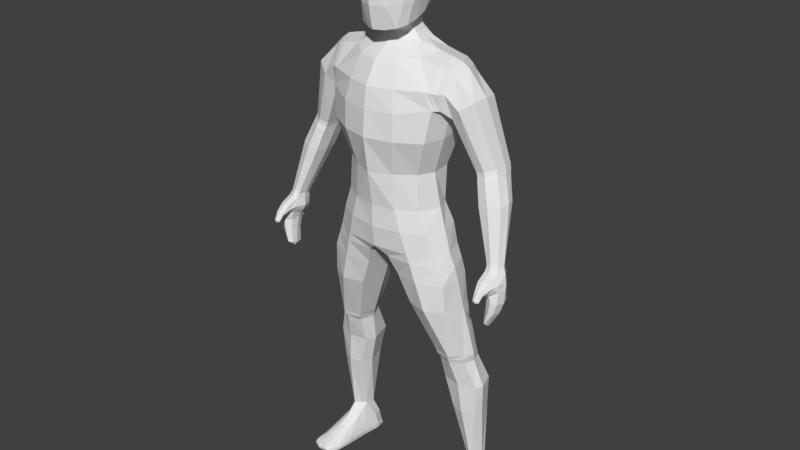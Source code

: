 # Source: humanoid02.blend  (saved by Blender 2.78.0; exported with 4.5.12 LTS)
import bpy
from mathutils import Matrix  # noqa: F401  (used for matrix-valued properties, if any)

bpy.ops.wm.read_factory_settings(use_empty=True)
scene = bpy.context.scene
scene.name = 'Scene'

# ---- collections
col_collection_1 = bpy.data.collections.new('Collection 1'); scene.collection.children.link(col_collection_1)

# ---- world
world_world = bpy.data.worlds.new('World'); scene.world = world_world
world_world.color = (0.05088, 0.05088, 0.05088)
world_world.use_sun_shadow = False
world_world.sun_shadow_jitter_overblur = 0.0
world_world.cycles.sampling_method = 'MANUAL'

# ---- meshes
me_cube_002 = bpy.data.meshes.new('Cube.002')
me_cube_002.from_pydata([(1.619, -0.1746, 3.856), (1.547, -0.1302, 3.846), (1.629, -0.3363, 3.885), (1.493, -0.358, 3.883), (1.555, -0.1225, 3.784), (1.64, -0.1758, 3.792), (1.589, -0.4023, 3.141), (1.591, -0.4582, 3.172), (1.538, -0.3968, 3.168), (1.545, -0.4501, 3.191), (1.583, -0.4991, 3.212), (1.555, -0.4036, 3.134), (1.55, -0.3362, 3.165), (1.567, -0.2831, 3.166), (1.581, -0.3314, 3.146), (1.67, -0.212, 3.638), (1.503, -0.1862, 3.644), (1.526, -0.4376, 3.65), (1.471, -0.301, 3.65), (1.576, -0.1378, 3.644), (1.621, -0.4781, 3.576), (1.734, -0.2992, 3.659), (1.571, -0.1336, 3.683), (1.708, -0.4155, 3.729), (1.726, -0.2894, 3.708), (1.66, -0.2106, 3.695), (1.496, -0.1738, 3.689), (1.45, -0.2894, 3.708), (1.654, -0.3698, 3.824), (1.487, -0.1695, 3.85), (1.474, -0.4104, 3.725), (1.576, -0.6414, 3.698), (1.713, -0.4288, 3.641), (1.571, -0.55, 3.779), (1.639, -0.5229, 3.77), (1.507, -0.5412, 3.763), (1.499, -0.5217, 3.705), (1.686, -0.5001, 3.715), (1.577, -0.7059, 3.604), (1.597, -0.5129, 3.632), (1.554, -0.5039, 3.634), (1.637, -0.5077, 3.62), (1.62, -0.6344, 3.691), (1.535, -0.6351, 3.687), (1.524, -0.6211, 3.661), (1.639, -0.6211, 3.661), (1.661, -0.2603, 3.329), (1.591, -0.5976, 3.618), (1.557, -0.6052, 3.626), (1.615, -0.6066, 3.623), (1.605, -0.699, 3.594), (1.549, -0.6933, 3.597), (1.539, -0.6814, 3.582), (1.625, -0.6814, 3.582), (1.58, -0.6935, 3.567), (1.589, -0.6531, 3.557), (1.554, -0.6615, 3.569), (1.612, -0.6677, 3.563), (1.57, -0.2795, 3.362), (1.549, -0.3546, 3.381), (1.629, -0.4921, 3.377), (1.562, -0.4416, 3.391), (1.621, -0.2266, 3.336), (1.683, -0.4644, 3.355), (1.699, -0.364, 3.333), (1.558, -0.4263, 3.512), (1.636, -0.1862, 3.456), (1.721, -0.4528, 3.49), (1.738, -0.3372, 3.468), (1.691, -0.2199, 3.455), (1.569, -0.2446, 3.484), (1.542, -0.3252, 3.528), (1.646, -0.4835, 3.504), (1.546, -0.4384, 3.571), (1.628, -0.162, 3.55), (1.734, -0.3148, 3.58), (1.679, -0.2155, 3.557), (1.552, -0.1884, 3.561), (1.527, -0.315, 3.579), (1.633, -0.4808, 3.54), (1.717, -0.4408, 3.565), (0.1026, 0.3571, 7.338), (0.3284, -0.3187, 7.36), (0.309, 0.1851, 7.345), (0.1263, -0.3659, 6.403), (0.09214, 0.1927, 6.551), (0.1195, -0.3664, 7.547), (0.137, -0.5259, 7.386), (0.29, 0.2102, 6.801), (0.1049, 0.1268, 7.529), (0.1618, -0.5705, 6.704), (0.3612, -0.3134, 6.714), (0.05618, 0.3399, 6.8), (0.375, -0.04733, 7.386), (0.1055, -0.07426, 7.573), (0.3612, -0.02705, 6.738), (0.06688, 0.2603, 7.474), (0.1553, 0.3066, 6.814), (0.2728, 0.1814, 6.683), (0.2264, -0.3428, 7.477), (0.3114, -0.4317, 6.715), (0.1122, -0.5254, 6.415), (0.1941, -0.05467, 6.473), (0.07902, 0.2874, 6.661), (0.36, 0.2287, 7.176), (0.1244, -0.486, 7.483), (0.2231, 0.2788, 7.342), (0.262, -0.4118, 7.364), (0.3025, -0.3423, 6.47), (0.1594, -0.5467, 7.176), (0.1997, 0.1352, 7.476), (0.3949, -0.3039, 7.176), (0.1224, 0.4024, 7.174), (0.4453, -0.02677, 7.176), (0.248, -0.4523, 6.443), (0.1977, -0.44, 7.449), (0.1586, 0.2561, 6.694), (0.1242, 0.2101, 7.473), (0.2582, -0.06313, 7.494), (0.309, -0.05227, 6.562), (0.2463, 0.3383, 7.176), (0.3224, -0.4122, 7.176), (0.1342, -0.1997, 6.326), (0.2364, -0.0197, 6.331), (0.1466, 0.1603, 6.331), (0.3401, 0.2417, 6.957), (0.163, -0.5645, 6.957), (0.3854, -0.3086, 6.957), (0.08231, 0.3614, 6.939), (0.4274, -0.02691, 6.957), (0.2084, 0.3308, 6.956), (0.3445, -0.4125, 6.957), (0.0, -0.3917, 7.568), (0.0, -0.3766, 6.398), (0.0, -0.637, 6.698), (0.0, 0.3582, 6.79), (0.0, 0.2376, 6.563), (0.0, -0.6048, 7.403), (0.0, 0.3971, 7.349), (0.0, 0.1381, 7.559), (0.0, -0.08162, 7.602), (0.0, 0.2908, 6.639), (0.0, 0.2763, 7.472), (0.0, -0.5808, 6.419), (0.0, -0.5397, 7.489), (0.0, -0.6481, 7.176), (0.0, 0.4378, 7.176), (0.0, -0.2327, 6.314), (0.0, 0.2291, 6.331), (0.369, -0.1925, 7.375), (0.0, -0.6429, 6.957), (0.0, 0.3902, 6.923), (0.6663, -0.4857, 5.196), (0.6512, 0.2624, 5.196), (0.5289, -0.4102, 4.289), (0.3148, -0.1267, 6.255), (0.5774, 0.04424, 4.289), (0.3215, 0.1004, 6.255), (0.726, -0.4363, 5.59), (0.6745, 0.2826, 5.529), (0.5755, 0.06909, 4.743), (0.5052, -0.3993, 4.743), (0.3501, 0.3204, 5.196), (0.3501, -0.6766, 5.196), (0.1777, 0.1984, 6.255), (0.2949, -0.5616, 4.289), (0.313, 0.2671, 4.289), (0.165, -0.2294, 6.255), (0.3545, -0.6628, 5.529), (0.3527, 0.4424, 5.529), (0.2645, -0.5771, 4.743), (0.2924, 0.1625, 4.743), (0.7293, -0.355, 3.731), (0.7265, 0.1127, 3.731), (0.4501, -0.5296, 3.731), (0.4681, 0.3301, 3.731), (0.6668, -0.1603, 4.289), (0.3182, -0.01674, 6.255), (0.7306, -0.1968, 5.196), (0.7398, -0.08698, 5.529), (0.6058, -0.2007, 4.743), (0.09493, -0.2099, 7.585), (0.8198, -0.1618, 3.731), (1.109, 0.2666, 0.5405), (0.4537, -0.3043, 6.117), (0.4455, 0.2101, 6.128), (0.2679, -0.4733, 6.072), (0.2684, 0.3599, 6.072), (0.5406, -0.04023, 6.158), (1.071, 0.0696, 2.245), (1.006, 0.2145, 2.245), (0.8549, -0.2005, 2.245), (1.018, -0.07275, 2.245), (0.8655, 0.3146, 2.245), (0.6704, 0.2443, 2.245), (0.592, 0.06548, 2.245), (0.6592, -0.1551, 2.245), (0.8802, 0.1395, 2.988), (1.102, 0.3356, 0.5405), (1.029, 0.1195, 0.5405), (1.072, 0.1902, 0.5405), (0.9856, 0.4245, 0.5405), (0.8675, 0.3399, 0.5405), (0.9011, 0.2285, 0.5405), (0.9584, 0.1686, 0.5405), (1.135, -0.5092, 0.1449), (0.9544, -0.04611, 2.988), (0.3806, 0.2413, 2.988), (0.6713, 0.3224, 2.988), (0.8815, -0.3221, 2.988), (0.2946, -0.0523, 2.988), (0.3842, -0.3757, 2.988), (0.6568, -0.4529, 2.988), (1.109, 0.04962, 1.393), (0.9603, -0.02513, 1.393), (0.7912, 0.02842, 1.393), (0.721, 0.1568, 1.393), (0.8028, 0.43, 1.393), (0.9699, 0.497, 1.393), (1.157, 0.1604, 1.393), (1.087, 0.3691, 1.393), (1.133, 0.02553, 1.819), (0.6775, -0.00504, 1.819), (1.11, 0.346, 1.819), (0.9119, -0.05533, 1.819), (0.6074, 0.1112, 1.819), (0.6892, 0.4157, 1.819), (0.9222, 0.4844, 1.819), (1.185, 0.115, 1.819), (0.8298, 0.1435, 3.36), (0.2661, 0.1867, 3.36), (0.2317, -0.4275, 3.36), (0.9101, -0.104, 3.36), (0.5697, 0.3262, 3.36), (0.8603, -0.3385, 3.36), (0.1473, -0.1112, 3.36), (0.5534, -0.4913, 3.36), (1.073, 0.04638, 2.306), (0.8809, 0.3162, 2.306), (1.011, -0.08591, 2.306), (0.5614, 0.04185, 2.306), (0.8686, -0.2204, 2.306), (0.9999, 0.1995, 2.306), (0.6475, 0.2435, 2.306), (0.6352, -0.164, 2.306), (0.6424, -0.4704, 5.801), (0.6447, 0.335, 5.801), (0.3055, -0.6181, 5.801), (0.3048, 0.4512, 5.801), (0.7728, -0.4072, 5.783), (0.7766, -0.3597, 5.579), (0.7638, 0.3005, 5.797), (0.7494, 0.252, 5.589), (0.749, -0.07083, 5.534), (1.004, -0.3069, 5.612), (0.8199, 0.1929, 6.009), (0.8468, -0.03432, 6.085), (0.7904, -0.2565, 6.028), (0.8256, -0.3402, 5.78), (0.7884, -0.3362, 5.566), (0.8383, 0.2895, 5.78), (0.7864, 0.2482, 5.566), (0.7569, -0.05784, 5.532), (1.265, -0.1556, 4.911), (0.8854, 0.1667, 5.959), (0.9403, -0.02919, 6.022), (0.8636, -0.2198, 5.983), (0.8713, -0.2398, 5.474), (1.004, 0.2621, 5.612), (0.863, 0.2121, 5.501), (0.7847, -0.05587, 5.422), (1.567, -0.4166, 3.832), (1.146, 0.1574, 5.722), (1.175, -0.02898, 5.745), (1.146, -0.22, 5.722), (1.148, -0.1377, 4.875), (1.265, 0.27, 4.911), (1.148, 0.235, 4.875), (1.124, 0.04701, 4.868), (1.382, 0.1966, 4.946), (1.406, 0.06588, 4.954), (1.382, -0.06812, 4.946), (1.556, -0.377, 3.889), (1.467, -0.2696, 3.808), (1.661, -0.253, 3.871), (1.696, -0.2696, 3.808), (1.471, -0.2544, 3.864), (0.0, 0.3158, 5.196), (0.0, -0.7626, 5.196), (0.0, 0.2879, 4.289), (0.0, 0.2586, 6.255), (0.0, -0.623, 4.289), (0.0, -0.2711, 6.255), (0.0, -0.7417, 5.529), (0.0, 0.4659, 5.529), (0.0, -0.6928, 4.743), (0.0, 0.2145, 4.743), (0.0, 0.2828, 3.792), (0.0, -0.5888, 3.731), (0.2074, -0.2127, 6.438), (0.0, -0.1701, 3.731), (0.0, -0.545, 6.072), (0.0, 0.4024, 6.072), (0.0, -0.7012, 5.801), (0.0, 0.4876, 5.801), (0.3612, -0.1789, 6.721), (0.2556, -0.1897, 7.497), (0.0, -0.2213, 7.606), (0.3115, -0.1878, 6.508), (0.4311, -0.168, 7.176), (0.2425, -0.121, 6.331), (0.4151, -0.16, 6.957), (0.3582, 0.1051, 7.366), (0.1558, 0.0869, 6.52), (0.3412, 0.09565, 6.769), (0.09464, 0.03095, 7.547), (0.2728, 0.06266, 6.611), (0.4177, 0.1217, 7.178), (0.2369, 0.0797, 7.483), (0.0, 0.038, 7.584), (0.225, 0.07802, 6.331), (0.404, 0.09625, 6.957), (0.1964, -0.03415, 6.419), (0.0, 0.2062, 6.431), (0.0, -0.261, 6.364), (0.1033, 0.1193, 6.429), (0.1305, -0.2235, 6.383), (0.1963, -0.1548, 6.404), (0.1867, 0.05443, 6.43), (1.264, -0.2323, 4.503), (1.236, -0.07015, 4.495), (1.554, -0.05444, 4.564), (1.524, -0.1729, 4.56), (1.394, -0.2489, 4.532), (1.523, 0.06083, 4.557), (1.263, 0.09297, 4.499), (1.393, 0.1256, 4.527), (0.7971, 0.1101, 3.559), (0.1441, 0.1452, 3.688), (0.1376, -0.5115, 3.61), (0.8775, -0.1345, 3.556), (0.5027, 0.3288, 3.605), (0.7912, -0.3472, 3.556), (0.06021, -0.1606, 3.706), (0.4852, -0.5166, 3.605), (0.6291, -0.4008, 4.01), (0.6702, 0.104, 4.01), (0.0, -0.623, 4.01), (0.3725, -0.5638, 4.01), (0.3906, 0.3534, 4.01), (0.0, 0.3716, 4.01), (0.7433, -0.1611, 4.01), (1.169, -0.1446, 4.824), (1.421, 0.05708, 4.904), (1.283, -0.1624, 4.86), (1.398, 0.1866, 4.897), (1.146, 0.03839, 4.817), (1.398, -0.07569, 4.897), (1.169, 0.2246, 4.824), (1.283, 0.2594, 4.86), (1.056, 0.4372, 0.02937), (1.006, 0.5237, 0.03711), (0.9805, 0.2855, 0.02856), (1.036, 0.3372, 0.02856), (0.8973, 0.5365, 0.05487), (0.831, 0.497, 0.06021), (0.8101, 0.3717, 0.06021), (0.8616, 0.3052, 0.02856), (0.9394, 0.4086, 0.03597), (1.213, -0.4818, 0.1411), (0.9845, -0.4759, 0.1325), (1.032, -0.5229, 0.1384), (1.237, -0.4406, 0.135), (1.272, -0.4236, 0.04909), (1.247, -0.4514, 0.0398), (1.135, -0.5093, 0.03441), (0.9474, -0.4862, 0.04858), (0.9763, -0.4944, 0.04292), (1.175, -0.07327, 0.2576), (0.9952, -0.1399, 0.2824), (0.9261, -0.1167, 0.2691), (1.241, -0.1282, 0.0517), (1.208, -0.1819, 0.02856), (1.12, -0.1176, 0.2824), (1.087, -0.2241, 0.02856), (0.9629, -0.2274, 0.02856), (1.075, -0.1568, 0.2824), (0.8848, -0.1952, 0.04644), (0.9313, 0.5492, 0.1218), (1.026, 0.5109, 0.1133), (1.089, 0.4223, 0.1096), (0.8069, 0.3759, 0.1244), (0.8628, 0.5039, 0.1244), (1.273, -0.4139, 0.07663), (1.25, -0.4787, 0.06472), (0.9429, -0.4774, 0.07583), (0.9803, -0.5205, 0.06621), (1.139, -0.531, 0.06214), (0.874, -0.1618, 0.1063), (1.235, -0.09668, 0.1088), (0.9748, 0.03401, 0.3929), (1.158, 0.1875, 0.06754), (1.115, 0.1349, 0.02856), (0.9348, 0.117, 0.02856), (1.049, 0.000802, 0.3929), (1.128, 0.1144, 0.3645), (0.9154, 0.07621, 0.3805), (1.087, 0.05477, 0.3929), (1.033, 0.09642, 0.02856), (0.8523, 0.1495, 0.0487), (1.175, 0.1799, 0.1221), (0.8453, 0.1297, 0.1131), (1.207, -0.3031, 0.165), (0.9541, -0.3434, 0.1629), (1.164, -0.3245, 0.1855), (1.105, -0.3347, 0.02856), (0.8996, -0.3416, 0.04951), (1.022, -0.3471, 0.1855), (1.266, -0.2794, 0.05144), (1.228, -0.2982, 0.02856), (0.9708, -0.3422, 0.02856), (1.106, -0.3408, 0.1922), (0.901, -0.3501, 0.08855), (1.268, -0.2877, 0.08947), (0.9579, 0.5185, 0.276), (1.102, 0.3835, 0.2716), (1.262, -0.4241, 0.1093), (1.004, -0.5322, 0.1014), (0.8869, -0.1336, 0.1762), (1.053, 0.4689, 0.273), (0.8335, 0.3458, 0.2769), (0.8705, 0.4725, 0.2769), (1.238, -0.493, 0.09961), (0.953, -0.4724, 0.109), (1.14, -0.539, 0.09692), (1.214, -0.07599, 0.1734), (0.8641, 0.1166, 0.218), (1.163, 0.1667, 0.2161), (0.9184, -0.3532, 0.124), (1.251, -0.2974, 0.1243), (1.495, -0.3925, 3.828), (1.486, -0.1727, 3.792), (1.537, -0.1204, 3.902), (1.624, -0.3167, 3.94), (1.469, -0.1555, 3.903), (1.656, -0.2376, 3.928), (1.545, -0.3572, 3.941), (1.452, -0.2403, 3.915), (1.475, -0.3401, 3.932), (1.615, -0.1628, 3.914), (1.161, 0.0159, 4.768), (1.415, -0.09648, 4.846), (1.184, 0.1987, 4.775), (1.3, 0.2331, 4.81), (1.184, -0.164, 4.776), (1.439, 0.03414, 4.853), (1.3, -0.1816, 4.811), (1.415, 0.1615, 4.846), (1.013, -0.05602, 2.187), (0.6741, -0.1175, 2.187), (1.001, 0.2325, 2.187), (0.8574, -0.1725, 2.184), (0.6124, 0.07171, 2.187), (0.6844, 0.2677, 2.187), (0.867, 0.3378, 2.187), (1.061, 0.07579, 2.187), (0.7107, 0.2566, 5.578), (0.6916, 0.3196, 5.802), (0.7031, -0.2776, 6.06), (0.7076, -0.4388, 5.792), (0.7575, -0.3957, 5.584), (0.7215, -0.03711, 6.12), (0.7224, 0.2145, 6.062), (0.7425, -0.08211, 5.532), (0.2072, -0.0209, 6.375), (0.0, -0.2374, 6.343), (0.1319, -0.203, 6.355), (0.2098, -0.1285, 6.367), (0.1977, 0.06967, 6.377), (0.0, 0.2176, 6.383), (0.1253, 0.1424, 6.38)], [], [(63, 60, 10, 7), (62, 46, 14, 13), (59, 58, 12, 8), (61, 59, 8, 9), (8, 12, 13, 11), (11, 13, 14, 6), (10, 11, 6, 7), (9, 8, 11, 10), (64, 63, 7, 6), (46, 64, 6, 14), (58, 62, 13, 12), (60, 61, 9, 10), (26, 22, 19, 16), (25, 24, 21, 15), (24, 23, 32, 21), (30, 27, 18, 17), (27, 26, 16, 18), (22, 25, 15, 19), (4, 5, 25, 22), (283, 441, 26, 27), (440, 283, 27, 30), (285, 28, 23, 24), (5, 285, 24, 25), (441, 4, 22, 26), (28, 271, 33, 34), (440, 30, 36, 35), (20, 32, 41, 39), (32, 23, 37, 41), (39, 41, 49, 47), (41, 37, 45, 49), (33, 35, 43, 31), (37, 34, 42, 45), (30, 17, 40, 36), (17, 20, 39, 40), (23, 28, 34, 37), (271, 440, 35, 33), (31, 43, 51, 38), (45, 42, 50, 53), (48, 47, 55, 56), (44, 48, 56, 52), (35, 36, 44, 43), (34, 33, 31, 42), (36, 40, 48, 44), (40, 39, 47, 48), (54, 52, 56, 55), (53, 54, 55, 57), (50, 38, 54, 53), (38, 51, 52, 54), (49, 45, 53, 57), (47, 49, 57, 55), (43, 44, 52, 51), (42, 31, 38, 50), (72, 65, 61, 60), (70, 66, 62, 58), (69, 68, 64, 46), (68, 67, 63, 64), (65, 71, 59, 61), (71, 70, 58, 59), (66, 69, 46, 62), (67, 72, 60, 63), (80, 79, 72, 67), (74, 76, 69, 66), (78, 77, 70, 71), (73, 78, 71, 65), (75, 80, 67, 68), (76, 75, 68, 69), (77, 74, 66, 70), (79, 73, 65, 72), (20, 17, 73, 79), (16, 19, 74, 77), (15, 21, 75, 76), (21, 32, 80, 75), (17, 18, 78, 73), (18, 16, 77, 78), (19, 15, 76, 74), (32, 20, 79, 80), (81, 112, 146, 138), (81, 138, 142, 96), (81, 96, 117, 106), (81, 106, 120, 112), (149, 309, 113, 93), (149, 93, 118, 306), (82, 99, 115, 107), (82, 107, 121, 111), (83, 104, 120, 106), (83, 106, 117, 110), (312, 318, 118, 93), (312, 93, 113, 317), (477, 476, 122, 310), (299, 102, 119, 308), (84, 108, 114, 101), (84, 101, 143, 133), (85, 136, 141, 103), (85, 103, 116, 98), (313, 316, 119, 102), (478, 474, 123, 320), (181, 306, 118, 94), (181, 94, 140, 307), (86, 132, 144, 105), (86, 105, 115, 99), (87, 109, 121, 107), (87, 107, 115, 105), (87, 105, 144, 137), (87, 137, 145, 109), (88, 98, 116, 97), (125, 130, 120, 104), (321, 317, 113, 129), (314, 95, 119, 316), (89, 110, 117, 96), (89, 96, 142, 139), (315, 319, 140, 94), (315, 94, 118, 318), (90, 101, 114, 100), (126, 131, 121, 109), (126, 109, 145, 150), (90, 134, 143, 101), (305, 308, 119, 95), (311, 129, 113, 309), (127, 111, 121, 131), (91, 100, 114, 108), (92, 103, 141, 135), (128, 151, 146, 112), (128, 112, 120, 130), (92, 97, 116, 103), (127, 311, 309, 111), (91, 305, 311, 127), (479, 480, 124, 148), (476, 475, 147, 122), (92, 128, 130, 97), (92, 135, 151, 128), (91, 127, 131, 100), (305, 95, 129, 311), (90, 126, 150, 134), (90, 100, 131, 126), (314, 321, 129, 95), (88, 97, 130, 125), (163, 168, 293, 288), (187, 164, 157, 185), (188, 177, 155, 184), (171, 162, 153, 160), (348, 347, 298, 174), (180, 178, 152, 161), (84, 299, 308, 108), (178, 179, 158, 152), (186, 167, 292, 301), (170, 163, 288, 295), (162, 169, 159, 153), (165, 170, 295, 291), (176, 180, 161, 154), (166, 171, 160, 156), (289, 296, 171, 166), (154, 161, 170, 165), (287, 294, 169, 162), (161, 152, 163, 170), (184, 155, 167, 186), (86, 99, 306, 181), (351, 345, 172, 182), (296, 287, 162, 171), (302, 290, 164, 187), (152, 158, 168, 163), (238, 242, 190, 193), (237, 239, 192, 189), (350, 349, 175, 297), (345, 348, 174, 172), (349, 346, 173, 175), (242, 237, 189, 190), (243, 238, 193, 194), (346, 351, 182, 173), (86, 181, 307, 132), (156, 160, 180, 176), (153, 159, 179, 178), (91, 108, 308, 305), (160, 153, 178, 180), (185, 157, 177, 188), (471, 468, 257, 256), (304, 302, 187, 248), (245, 184, 186, 247), (247, 186, 301, 303), (469, 470, 250, 249), (248, 187, 185, 246), (214, 215, 204, 199), (216, 217, 202, 203), (213, 214, 199, 200), (215, 216, 203, 204), (244, 240, 195, 196), (239, 241, 191, 192), (240, 243, 194, 195), (241, 244, 196, 191), (412, 414, 369, 372), (419, 418, 373, 374), (388, 389, 361, 364), (439, 412, 372, 426), (217, 218, 201, 202), (220, 219, 183, 198), (219, 213, 200, 183), (218, 220, 198, 201), (236, 231, 211, 212), (235, 230, 207, 210), (234, 236, 212, 209), (231, 235, 210, 211), (230, 233, 208, 207), (229, 232, 206, 197), (232, 234, 209, 206), (233, 229, 197, 208), (227, 223, 220, 218), (228, 221, 213, 219), (223, 228, 219, 220), (226, 227, 218, 217), (222, 225, 216, 215), (221, 224, 214, 213), (225, 226, 217, 216), (224, 222, 215, 214), (461, 459, 222, 224), (462, 463, 226, 225), (458, 461, 224, 221), (459, 462, 225, 222), (463, 464, 227, 226), (460, 465, 228, 223), (465, 458, 221, 228), (464, 460, 223, 227), (341, 337, 229, 233), (340, 342, 234, 232), (337, 340, 232, 229), (338, 341, 233, 230), (339, 343, 235, 231), (342, 344, 236, 234), (343, 338, 230, 235), (344, 339, 231, 236), (212, 211, 244, 241), (210, 207, 243, 240), (209, 212, 241, 239), (211, 210, 240, 244), (207, 208, 238, 243), (197, 206, 237, 242), (206, 209, 239, 237), (208, 197, 242, 238), (169, 248, 246, 159), (466, 467, 251, 252), (168, 247, 303, 293), (158, 245, 247, 168), (294, 304, 248, 169), (468, 469, 249, 257), (249, 250, 259, 258), (250, 253, 262, 259), (256, 257, 266, 265), (251, 255, 264, 260), (467, 472, 255, 251), (472, 471, 256, 255), (470, 473, 253, 250), (473, 466, 252, 253), (260, 264, 272, 268), (261, 260, 268, 269), (262, 261, 269, 270), (264, 265, 273, 272), (257, 249, 258, 266), (255, 256, 265, 264), (253, 252, 261, 262), (252, 251, 260, 261), (270, 269, 277, 278), (272, 273, 280, 279), (274, 254, 263, 281), (254, 267, 275, 263), (265, 266, 274, 273), (259, 262, 270, 267), (258, 259, 267, 254), (266, 258, 254, 274), (2, 282, 271, 28), (282, 3, 440, 271), (3, 286, 283, 440), (284, 2, 28, 285), (269, 268, 276, 277), (268, 272, 279, 276), (273, 274, 281, 280), (267, 270, 278, 275), (0, 284, 285, 5), (286, 29, 441, 283), (29, 1, 4, 441), (1, 0, 5, 4), (474, 477, 310, 123), (82, 149, 306, 99), (82, 111, 309, 149), (88, 125, 321, 314), (89, 315, 318, 110), (89, 139, 319, 315), (88, 314, 316, 98), (125, 104, 317, 321), (480, 478, 320, 124), (85, 98, 316, 313), (83, 312, 317, 104), (83, 110, 318, 312), (147, 292, 167, 122), (122, 167, 155, 310), (310, 155, 177, 123), (123, 177, 157, 320), (157, 164, 124, 320), (124, 164, 290, 148), (85, 313, 328, 325), (102, 299, 327, 322), (84, 133, 324, 326), (136, 85, 325, 323), (313, 102, 322, 328), (299, 84, 326, 327), (453, 457, 334, 336), (452, 453, 336, 335), (450, 452, 335, 330), (457, 455, 331, 334), (455, 451, 332, 331), (454, 450, 330, 329), (456, 454, 329, 333), (451, 456, 333, 332), (174, 298, 339, 344), (300, 297, 338, 343), (172, 174, 344, 342), (298, 300, 343, 339), (297, 175, 341, 338), (173, 182, 340, 337), (182, 172, 342, 340), (175, 173, 337, 341), (156, 176, 351, 346), (166, 156, 346, 349), (154, 165, 348, 345), (289, 166, 349, 350), (176, 154, 345, 351), (165, 291, 347, 348), (281, 263, 354, 357), (263, 275, 352, 354), (275, 278, 356, 352), (280, 281, 357, 353), (279, 280, 353, 355), (278, 277, 358, 356), (277, 276, 359, 358), (276, 279, 355, 359), (368, 360, 363, 362), (366, 368, 362, 367), (365, 364, 368, 366), (364, 361, 360, 368), (391, 392, 365, 366), (417, 413, 370, 371), (392, 388, 364, 365), (389, 390, 360, 361), (394, 397, 375, 374), (396, 395, 376, 377), (393, 394, 374, 373), (397, 396, 377, 375), (420, 415, 375, 377), (421, 417, 371, 205), (415, 419, 374, 375), (414, 421, 205, 369), (422, 416, 376, 395), (416, 420, 377, 376), (409, 403, 385, 387), (411, 409, 387, 398), (407, 404, 386, 383), (408, 402, 382, 384), (404, 400, 379, 386), (403, 408, 384, 385), (400, 406, 380, 379), (437, 405, 378, 435), (402, 401, 381, 382), (405, 407, 383, 378), (401, 410, 399, 381), (436, 411, 398, 428), (438, 422, 395, 433), (434, 427, 396, 397), (426, 432, 394, 393), (427, 433, 395, 396), (432, 434, 397, 394), (429, 425, 390, 389), (431, 424, 388, 392), (430, 431, 392, 391), (418, 423, 393, 373), (424, 429, 389, 388), (430, 391, 411, 436), (360, 390, 410, 401), (183, 200, 407, 405), (363, 360, 401, 402), (425, 183, 405, 437), (204, 203, 406, 400), (367, 362, 408, 403), (199, 204, 400, 404), (362, 363, 402, 408), (200, 199, 404, 407), (391, 366, 409, 411), (366, 367, 403, 409), (381, 399, 423, 418), (428, 398, 422, 438), (387, 385, 420, 416), (398, 387, 416, 422), (383, 386, 421, 414), (384, 382, 419, 415), (386, 379, 417, 421), (385, 384, 415, 420), (379, 380, 413, 417), (435, 378, 412, 439), (382, 381, 418, 419), (378, 383, 414, 412), (399, 435, 439, 423), (380, 428, 438, 413), (390, 425, 437, 410), (203, 430, 436, 406), (201, 198, 429, 424), (203, 202, 431, 430), (202, 201, 424, 431), (198, 183, 425, 429), (369, 205, 434, 432), (371, 370, 433, 427), (372, 369, 432, 426), (205, 371, 427, 434), (413, 438, 433, 370), (406, 436, 428, 380), (410, 437, 435, 399), (423, 439, 426, 393), (442, 449, 0, 1), (444, 442, 1, 29), (447, 444, 29, 286), (449, 445, 284, 0), (445, 443, 2, 284), (448, 447, 286, 3), (446, 448, 3, 282), (443, 446, 282, 2), (332, 333, 446, 443), (333, 329, 448, 446), (329, 330, 447, 448), (331, 332, 443, 445), (334, 331, 445, 449), (330, 335, 444, 447), (335, 336, 442, 444), (336, 334, 449, 442), (357, 354, 456, 451), (354, 352, 454, 456), (352, 356, 450, 454), (353, 357, 451, 455), (355, 353, 455, 457), (356, 358, 452, 450), (358, 359, 453, 452), (359, 355, 457, 453), (193, 190, 460, 464), (189, 192, 458, 465), (190, 189, 465, 460), (194, 193, 464, 463), (196, 195, 462, 459), (192, 191, 461, 458), (195, 194, 463, 462), (191, 196, 459, 461), (179, 159, 466, 473), (158, 179, 473, 470), (185, 188, 471, 472), (246, 185, 472, 467), (184, 245, 469, 468), (159, 246, 467, 466), (245, 158, 470, 469), (188, 184, 468, 471), (325, 328, 478, 480), (322, 327, 477, 474), (326, 324, 475, 476), (323, 325, 480, 479), (328, 322, 474, 478), (327, 326, 476, 477)])
me_cube_002.use_remesh_preserve_volume = False
me_cube_002.use_remesh_preserve_attributes = False
me_cube_002.use_mirror_vertex_groups = False
me_cube_002.update()

# ---- objects
ob_cube = bpy.data.objects.new('Cube', me_cube_002)

# ---- transforms, parenting, visibility, modifiers, constraints
ob_cube.location = (0.0, 0.0, 0.0)
ob_cube.scale = (0.2401, 0.2401, 0.2401)
ob_cube.lineart.crease_threshold = 0.0
_m = ob_cube.modifiers.new('Mirror', 'MIRROR')
_m.use_clip = True

# ---- collection membership
col_collection_1.objects.link(ob_cube)

# ---- scene / render settings (as saved in the file)
scene.frame_start = 1; scene.frame_end = 250; scene.frame_set(1)
scene.render.engine = 'BLENDER_EEVEE_NEXT'
scene.render.resolution_percentage = 50
scene.render.dither_intensity = 0.0
scene.cycles.use_denoising = False
scene.cycles.samples = 128
scene.cycles.sampling_pattern = 'TABULATED_SOBOL'
scene.cycles.light_sampling_threshold = 0.0
scene.cycles.use_adaptive_sampling = False
scene.cycles.use_light_tree = False
scene.cycles.blur_glossy = 0.0
scene.cycles.sample_clamp_indirect = 0.0
scene.view_settings.view_transform = 'Standard'
bpy.context.view_layer.update()

# ---- added for rendering (the .blend has no active camera and no usable light): camera, sun
cam_auto = bpy.data.cameras.new('AutoCamera')
cam_auto.lens = 50.0
cam_auto.sensor_width = 36.0
cam_auto.clip_end = 1000.0
ob_auto_camera = bpy.data.objects.new('AutoCamera', cam_auto)
scene.collection.objects.link(ob_auto_camera)
ob_auto_camera.location = (1.87493, -2.27554, 2.41658)
ob_auto_camera.rotation_euler = (1.09748, -7.21219e-08, 0.694738)
scene.camera = ob_auto_camera
light_auto_sun = bpy.data.lights.new('AutoSun', 'SUN')
light_auto_sun.energy = 3.0
light_auto_sun.angle = 0.0523599
ob_auto_sun = bpy.data.objects.new('AutoSun', light_auto_sun)
scene.collection.objects.link(ob_auto_sun)
ob_auto_sun.rotation_euler = (0.872665, 0.174533, 0.523599)
bpy.context.view_layer.update()
